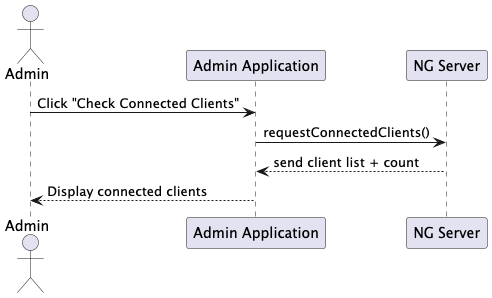

The diagram above was rendered by PlantUML. Its source (embedded in the PNG):
@startuml
actor Admin
participant "Admin Application" as App
participant "NG Server" as Server

Admin -> App: Click "Check Connected Clients"
App -> Server: requestConnectedClients()
Server --> App: send client list + count
App --> Admin: Display connected clients
@enduml